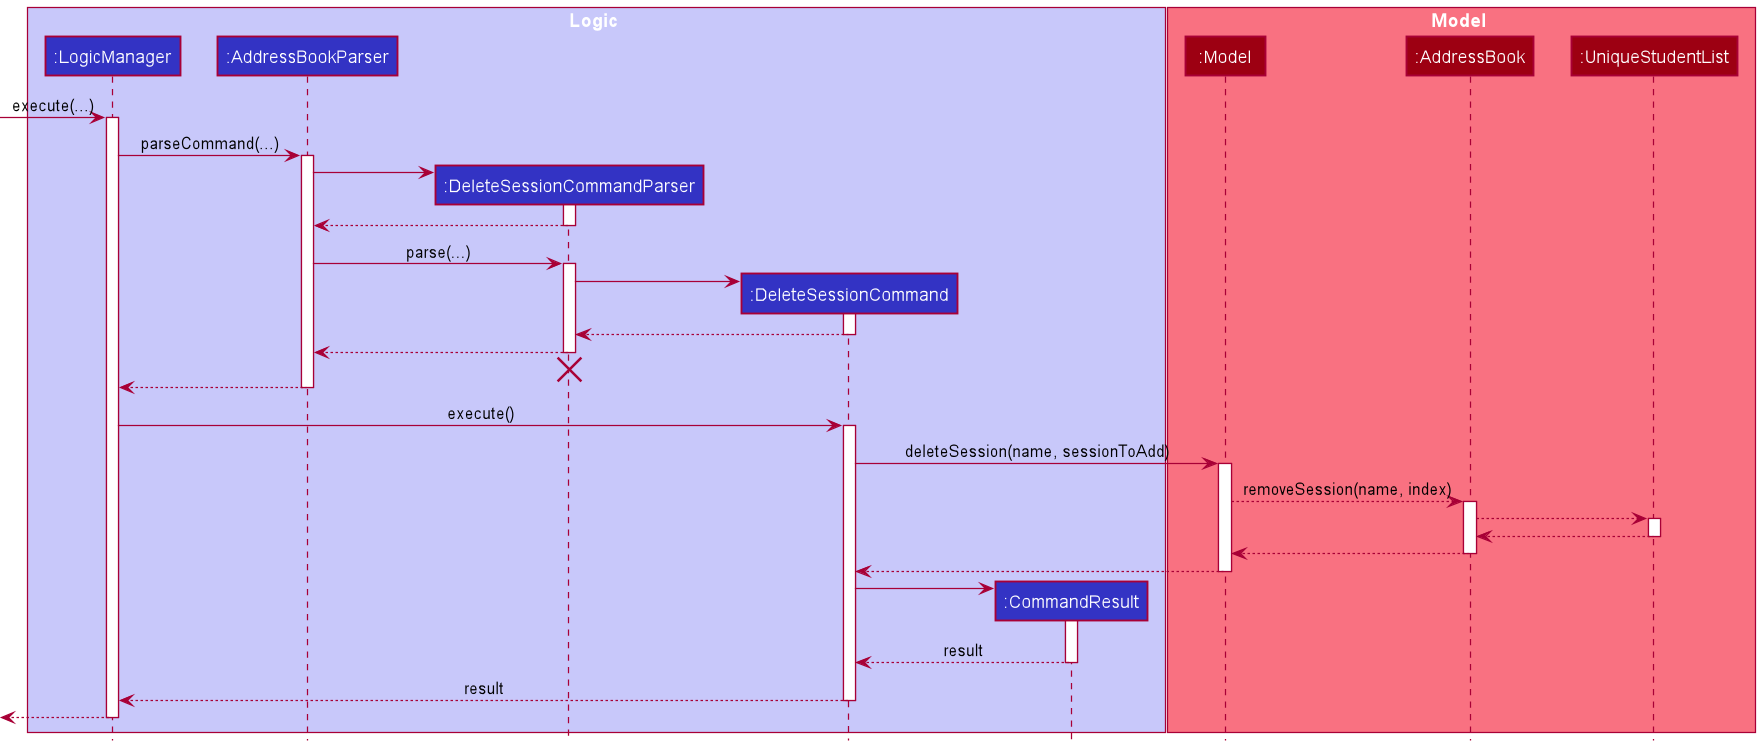

The diagram above was rendered by PlantUML. Its source (embedded in the PNG):
@startuml
!include ../style.puml

box Logic LOGIC_COLOR_T1
participant ":LogicManager" as LogicManager LOGIC_COLOR
participant ":AddressBookParser" as AddressBookParser LOGIC_COLOR
participant ":DeleteSessionCommandParser" as DeleteSessionCommandParser LOGIC_COLOR
participant ":DeleteSessionCommand" as DeleteSessionCommand LOGIC_COLOR
participant ":CommandResult" as CommandResult LOGIC_COLOR
end box

box Model MODEL_COLOR_T1
participant ":Model" as Model MODEL_COLOR
participant ":AddressBook" as AddressBook MODEL_COLOR
participant ":UniqueStudentList" as StudentList MODEL_COLOR
end box

[-> LogicManager : execute(...)
activate LogicManager

LogicManager -> AddressBookParser : parseCommand(...)
activate AddressBookParser

create DeleteSessionCommandParser
AddressBookParser -> DeleteSessionCommandParser
activate DeleteSessionCommandParser

DeleteSessionCommandParser --> AddressBookParser
deactivate DeleteSessionCommandParser

AddressBookParser -> DeleteSessionCommandParser: parse(...)
activate DeleteSessionCommandParser

create DeleteSessionCommand
DeleteSessionCommandParser -> DeleteSessionCommand
activate DeleteSessionCommand

DeleteSessionCommand --> DeleteSessionCommandParser
deactivate DeleteSessionCommand

DeleteSessionCommandParser --> AddressBookParser
deactivate DeleteSessionCommandParser

'Hidden arrow to position the destroy marker slightly below the end of the activation bar.
DeleteSessionCommandParser -[hidden]-> AddressBookParser
destroy DeleteSessionCommandParser

AddressBookParser --> LogicManager
deactivate AddressBookParser

LogicManager -> DeleteSessionCommand : execute()
activate DeleteSessionCommand


DeleteSessionCommand -> Model : deleteSession(name, sessionToAdd)
activate Model


Model --> AddressBook : removeSession(name, index)
activate AddressBook

AddressBook --> StudentList
activate StudentList
StudentList --> AddressBook
deactivate StudentList

AddressBook --> Model
deactivate AddressBook

Model --> DeleteSessionCommand
deactivate Model

create CommandResult
DeleteSessionCommand -> CommandResult
activate CommandResult

CommandResult --> DeleteSessionCommand : result
deactivate CommandResult

DeleteSessionCommand --> LogicManager : result
deactivate DeleteSessionCommand

[<--LogicManager
deactivate LogicManager
@enduml